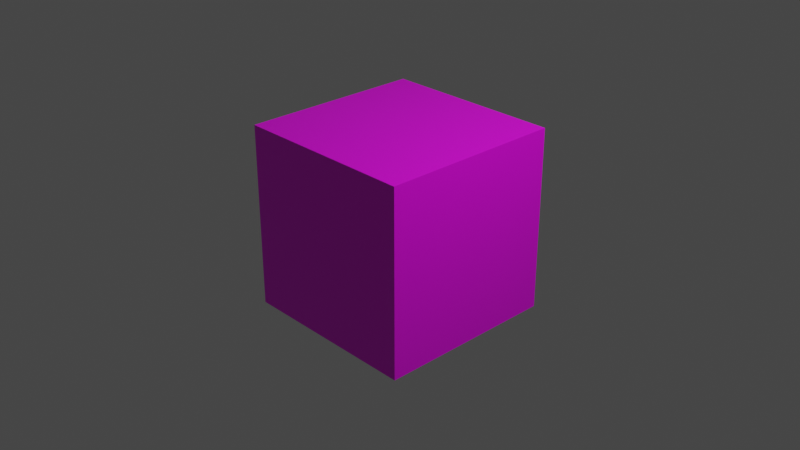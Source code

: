 # Source: block_steel.blend  (saved by Blender 2.82.7; exported with 4.5.12 LTS)
import bpy
from mathutils import Matrix  # noqa: F401  (used for matrix-valued properties, if any)

bpy.ops.wm.read_factory_settings(use_empty=True)
scene = bpy.context.scene
scene.name = 'Scene'

# ---- collections
col_collection = bpy.data.collections.new('Collection'); scene.collection.children.link(col_collection)

# ---- images (referenced by path relative to the original .blend; pixels are not part of the script)
import os
ASSET_DIR = os.environ.get("B2B_ASSET_DIR", "")  # directory of the original .blend (textures are referenced by path, not embedded)
HERE = os.path.dirname(os.path.abspath(__file__))  # packed textures are extracted next to this script under _unpacked/

def load_image(name, relpath, width, height, colorspace="sRGB"):
    """Load a texture the original file referenced (path relative to the .blend, or extracted next to this script)."""
    p = next((c for c in (os.path.join(HERE, relpath), os.path.join(ASSET_DIR, relpath)) if relpath and os.path.exists(c)), "")
    if p:
        img = bpy.data.images.load(p, check_existing=True)
        img.name = name
    else:  # same state as the original file: an image datablock whose file is absent (Cycles renders it pink)
        img = bpy.data.images.new(name, width, height)
        img.source = "FILE"
        img.filepath = "//" + (relpath or name)
    img.colorspace_settings.name = colorspace
    return img
img_material_base_color = load_image('Material Base Color', 'gradient_map.png', 1024, 1024, 'sRGB')

# ---- materials (node trees are filled in below, after node groups)
mat_material = bpy.data.materials.new('Material')
mat_material.alpha_threshold = 0.0
mat_material.use_transparent_shadow = False
mat_material.line_color = (0.0, 0.0, 0.0, 1.0)

# ---- material node trees
mat_material.use_nodes = True; mat_material.node_tree.nodes.clear()
_N = mat_material.node_tree.nodes; _L = mat_material.node_tree.links
n0 = _N.new('ShaderNodeOutputMaterial'); n0.name = 'Material Output'; n0.location = (300, 300)
n1 = _N.new('ShaderNodeBsdfPrincipled'); n1.name = 'Principled BSDF'; n1.location = (10, 300)
n1.distribution = 'GGX'
n1.subsurface_method = 'BURLEY'
n1.inputs[2].default_value = 0.4
n1.inputs[3].default_value = 1.45
n1.inputs[27].default_value = (0.0, 0.0, 0.0, 1.0)
n1.inputs[28].default_value = 1.0
n2 = _N.new('ShaderNodeTexImage'); n2.name = 'Image Texture'; n2.location = (-280, 270)
n2.image = img_material_base_color
_L.new(n1.outputs[0], n0.inputs[0])
_L.new(n2.outputs[0], n1.inputs[0])
n0.is_active_output = True

# ---- world
world_world = bpy.data.worlds.new('World'); scene.world = world_world
world_world.use_nodes = True; world_world.node_tree.nodes.clear()
_N = world_world.node_tree.nodes; _L = world_world.node_tree.links
n0 = _N.new('ShaderNodeOutputWorld'); n0.name = 'World Output'; n0.location = (300, 300)
n1 = _N.new('ShaderNodeBackground'); n1.name = 'Background'; n1.location = (10, 300)
n1.inputs[0].default_value = (0.05088, 0.05088, 0.05088, 1.0)
_L.new(n1.outputs[0], n0.inputs[0])
n0.is_active_output = True
world_world.color = (0.05088, 0.05088, 0.05088)
world_world.use_sun_shadow = False
world_world.sun_shadow_jitter_overblur = 0.0

# ---- cameras
cam_camera = bpy.data.cameras.new('Camera')
cam_camera.clip_end = 100.0
cam_camera.ortho_scale = 7.314

# ---- lights
light_light = bpy.data.lights.new('Light', 'POINT')
light_light.transmission_factor = 0.0
light_light.energy = 1000.0
light_light.shadow_soft_size = 0.1
light_light.shadow_maximum_resolution = 0.006
light_light.use_absolute_resolution = True

# ---- meshes
me_cube = bpy.data.meshes.new('Cube')
me_cube.from_pydata([(1.0, 1.0, 1.0), (1.0, 1.0, -1.0), (1.0, -1.0, 1.0), (1.0, -1.0, -1.0), (-1.0, 1.0, 1.0), (-1.0, 1.0, -1.0), (-1.0, -1.0, 1.0), (-1.0, -1.0, -1.0)], [], [(0, 4, 6, 2), (3, 2, 6, 7), (7, 6, 4, 5), (5, 1, 3, 7), (1, 0, 2, 3), (5, 4, 0, 1)])
_uv = me_cube.uv_layers.new(name='GradientUVMap')
_uv.uv.foreach_set('vector', [0.445, 0.9927, 0.4508, 0.9927, 0.4508, 0.9992, 0.445, 0.9992, 0.4843, 0.8781, 0.4843, 0.999, 0.4804, 0.999, 0.4804, 0.8781, 0.4746, 0.877, 0.4746, 0.9987, 0.4681, 0.9987, 0.4681, 0.877, 0.4401, 0.8778, 0.4464, 0.8778, 0.4464, 0.8844, 0.4401, 0.8844, 0.493, 0.8772, 0.493, 0.9984, 0.4894, 0.9984, 0.4894, 0.8772, 0.4621, 0.8773, 0.4621, 0.9984, 0.457, 0.9984, 0.457, 0.8773])
me_cube.materials.append(mat_material)
me_cube.use_remesh_preserve_volume = False
me_cube.use_remesh_preserve_attributes = False
me_cube.use_mirror_vertex_groups = False
me_cube.update()

# ---- objects
ob_cube = bpy.data.objects.new('Cube', me_cube)
ob_light = bpy.data.objects.new('Light', light_light)
ob_camera = bpy.data.objects.new('Camera', cam_camera)

# ---- transforms, parenting, visibility, modifiers, constraints
ob_cube.location = (0.0, 0.0, 0.0)
ob_cube.lock_rotations_4d = False
ob_cube.empty_display_type = 'ARROWS'
ob_cube.lineart.crease_threshold = 0.0
ob_light.location = (4.076, 1.005, 5.904)
ob_light.rotation_euler = (0.6503, 0.05522, 1.866)
ob_light.lock_rotations_4d = False
ob_light.empty_display_type = 'ARROWS'
ob_light.color = (0.0, 0.0, 0.0, 0.0)
ob_light.lineart.crease_threshold = 0.0
ob_camera.location = (7.359, -6.926, 4.958)
ob_camera.rotation_euler = (1.109, 0.0, 0.8149)
ob_camera.lock_rotations_4d = False
ob_camera.empty_display_type = 'ARROWS'
ob_camera.color = (0.0, 0.0, 0.0, 0.0)
ob_camera.display_type = 'WIRE'
ob_camera.lineart.crease_threshold = 0.0

# ---- collection membership
col_collection.objects.link(ob_cube)
col_collection.objects.link(ob_light)
col_collection.objects.link(ob_camera)

# ---- scene / render settings (as saved in the file)
scene.camera = ob_camera
scene.frame_start = 1; scene.frame_end = 250; scene.frame_set(1)
scene.render.engine = 'BLENDER_EEVEE_NEXT'
scene.cycles.use_denoising = False
scene.cycles.samples = 128
scene.cycles.sampling_pattern = 'TABULATED_SOBOL'
scene.cycles.use_adaptive_sampling = False
scene.cycles.use_light_tree = False
scene.view_settings.view_transform = 'Filmic'
bpy.context.view_layer.update()
